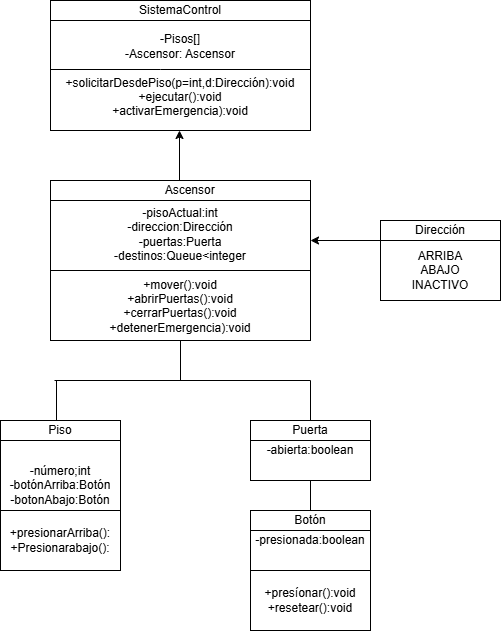

The diagram above was exported from draw.io. Its source (the exported page's mxGraphModel, read from the mxfile embedded in the PNG):
<mxGraphModel dx="1106" dy="597" grid="1" gridSize="10" guides="1" tooltips="1" connect="1" arrows="1" fold="1" page="1" pageScale="1" pageWidth="850" pageHeight="1100" math="0" shadow="0">
  <root>
    <mxCell id="0" />
    <mxCell id="1" parent="0" />
    <mxCell id="4Hc5sLAkpv3nsemsh6lt-1" parent="1" style="rounded=0;whiteSpace=wrap;html=1;" value="-Pisos[]&lt;div&gt;-Ascensor: Ascensor&lt;/div&gt;&lt;div&gt;&lt;br&gt;&lt;/div&gt;&lt;div&gt;+solicitarDesdePiso(p=int,d:Dirección):void&lt;/div&gt;&lt;div&gt;+ejecutar():void&lt;/div&gt;&lt;div&gt;+activarEmergencia):void&lt;/div&gt;" vertex="1">
      <mxGeometry height="110" width="260" x="320" y="100" as="geometry" />
    </mxCell>
    <mxCell id="4Hc5sLAkpv3nsemsh6lt-2" parent="1" style="rounded=0;whiteSpace=wrap;html=1;" value="SistemaControl" vertex="1">
      <mxGeometry height="20" width="260" x="320" y="80" as="geometry" />
    </mxCell>
    <mxCell id="4Hc5sLAkpv3nsemsh6lt-3" edge="1" parent="1" style="endArrow=none;html=1;rounded=0;" value="">
      <mxGeometry height="50" relative="1" width="50" as="geometry">
        <Array as="points">
          <mxPoint x="430" y="149" />
        </Array>
        <mxPoint x="320" y="149" as="sourcePoint" />
        <mxPoint x="580" y="149" as="targetPoint" />
      </mxGeometry>
    </mxCell>
    <mxCell id="4Hc5sLAkpv3nsemsh6lt-4" edge="1" parent="1" style="endArrow=classic;html=1;rounded=0;" value="">
      <mxGeometry height="50" relative="1" width="50" as="geometry">
        <mxPoint x="449" y="260" as="sourcePoint" />
        <mxPoint x="449" y="210" as="targetPoint" />
      </mxGeometry>
    </mxCell>
    <mxCell id="4Hc5sLAkpv3nsemsh6lt-5" parent="1" style="rounded=0;whiteSpace=wrap;html=1;" value="&amp;nbsp; &amp;nbsp; &amp;nbsp; Ascensor" vertex="1">
      <mxGeometry height="20" width="260" x="320" y="260" as="geometry" />
    </mxCell>
    <mxCell id="4Hc5sLAkpv3nsemsh6lt-6" parent="1" style="rounded=0;whiteSpace=wrap;html=1;" value="-pisoActual:int&lt;div&gt;-direccion:Dirección&lt;/div&gt;&lt;div&gt;-puertas:Puerta&lt;/div&gt;&lt;div&gt;-destinos:Queue&amp;lt;integer&lt;/div&gt;&lt;div&gt;&lt;br&gt;&lt;/div&gt;&lt;div&gt;+mover():void&lt;/div&gt;&lt;div&gt;+abrirPuertas():void&lt;/div&gt;&lt;div&gt;+cerrarPuertas():void&lt;/div&gt;&lt;div&gt;+detenerEmergencia):void&lt;/div&gt;" vertex="1">
      <mxGeometry height="140" width="260" x="320" y="280" as="geometry" />
    </mxCell>
    <mxCell id="4Hc5sLAkpv3nsemsh6lt-7" edge="1" parent="1" source="4Hc5sLAkpv3nsemsh6lt-6" style="endArrow=none;html=1;rounded=0;entryX=1;entryY=0.5;entryDx=0;entryDy=0;exitX=0;exitY=0.5;exitDx=0;exitDy=0;" target="4Hc5sLAkpv3nsemsh6lt-6" value="">
      <mxGeometry height="50" relative="1" width="50" as="geometry">
        <mxPoint x="400" y="370" as="sourcePoint" />
        <mxPoint x="450" y="320" as="targetPoint" />
      </mxGeometry>
    </mxCell>
    <mxCell id="4Hc5sLAkpv3nsemsh6lt-8" edge="1" parent="1" style="endArrow=none;html=1;rounded=0;" value="">
      <mxGeometry height="50" relative="1" width="50" as="geometry">
        <mxPoint x="450" y="460" as="sourcePoint" />
        <mxPoint x="450" y="420" as="targetPoint" />
      </mxGeometry>
    </mxCell>
    <mxCell id="4Hc5sLAkpv3nsemsh6lt-9" edge="1" parent="1" style="endArrow=none;html=1;rounded=0;" value="">
      <mxGeometry height="50" relative="1" width="50" as="geometry">
        <mxPoint x="324" y="460" as="sourcePoint" />
        <mxPoint x="580" y="460" as="targetPoint" />
      </mxGeometry>
    </mxCell>
    <mxCell id="4Hc5sLAkpv3nsemsh6lt-10" edge="1" parent="1" style="endArrow=none;html=1;rounded=0;" value="">
      <mxGeometry height="50" relative="1" width="50" as="geometry">
        <mxPoint x="326" y="500" as="sourcePoint" />
        <mxPoint x="326" y="460" as="targetPoint" />
      </mxGeometry>
    </mxCell>
    <mxCell id="4Hc5sLAkpv3nsemsh6lt-11" parent="1" style="rounded=0;whiteSpace=wrap;html=1;" value="-número;int&lt;div&gt;-botónArriba:Botón&lt;/div&gt;&lt;div&gt;-botonAbajo:Botón&lt;/div&gt;" vertex="1">
      <mxGeometry height="130" width="120" x="270" y="500" as="geometry" />
    </mxCell>
    <mxCell id="4Hc5sLAkpv3nsemsh6lt-12" parent="1" style="rounded=0;whiteSpace=wrap;html=1;" value="Piso" vertex="1">
      <mxGeometry height="20" width="120" x="270" y="500" as="geometry" />
    </mxCell>
    <mxCell id="4Hc5sLAkpv3nsemsh6lt-13" edge="1" parent="1" source="4Hc5sLAkpv3nsemsh6lt-11" style="endArrow=none;html=1;rounded=0;entryX=0.992;entryY=0.708;entryDx=0;entryDy=0;exitX=0.008;exitY=0.7;exitDx=0;exitDy=0;exitPerimeter=0;entryPerimeter=0;" target="4Hc5sLAkpv3nsemsh6lt-11" value="">
      <mxGeometry height="50" relative="1" width="50" as="geometry">
        <mxPoint x="270" y="610" as="sourcePoint" />
        <mxPoint x="320" y="560" as="targetPoint" />
      </mxGeometry>
    </mxCell>
    <mxCell id="4Hc5sLAkpv3nsemsh6lt-14" parent="1" style="rounded=0;whiteSpace=wrap;html=1;" value="+presionarArriba():&lt;div&gt;+Presionarabajo():&lt;/div&gt;" vertex="1">
      <mxGeometry height="60" width="120" x="270" y="590" as="geometry" />
    </mxCell>
    <mxCell id="4Hc5sLAkpv3nsemsh6lt-15" parent="1" style="rounded=0;whiteSpace=wrap;html=1;" value="-abierta:boolean" vertex="1">
      <mxGeometry height="60" width="120" x="520" y="500" as="geometry" />
    </mxCell>
    <mxCell id="4Hc5sLAkpv3nsemsh6lt-17" parent="1" style="rounded=0;whiteSpace=wrap;html=1;" value="Puerta" vertex="1">
      <mxGeometry height="20" width="120" x="520" y="500" as="geometry" />
    </mxCell>
    <mxCell id="4Hc5sLAkpv3nsemsh6lt-18" parent="1" style="rounded=0;whiteSpace=wrap;html=1;" value="-presionada:boolean" vertex="1">
      <mxGeometry height="60" width="120" x="520" y="590" as="geometry" />
    </mxCell>
    <mxCell id="4Hc5sLAkpv3nsemsh6lt-19" parent="1" style="rounded=0;whiteSpace=wrap;html=1;" value="Botón" vertex="1">
      <mxGeometry height="20" width="120" x="520" y="590" as="geometry" />
    </mxCell>
    <mxCell id="4Hc5sLAkpv3nsemsh6lt-20" edge="1" parent="1" style="endArrow=classic;html=1;rounded=0;" value="">
      <mxGeometry height="50" relative="1" width="50" as="geometry">
        <mxPoint x="650" y="320" as="sourcePoint" />
        <mxPoint x="580" y="320" as="targetPoint" />
      </mxGeometry>
    </mxCell>
    <mxCell id="4Hc5sLAkpv3nsemsh6lt-21" parent="1" style="rounded=0;whiteSpace=wrap;html=1;" value="Dirección" vertex="1">
      <mxGeometry height="20" width="120" x="650" y="300" as="geometry" />
    </mxCell>
    <mxCell id="4Hc5sLAkpv3nsemsh6lt-22" parent="1" style="rounded=0;whiteSpace=wrap;html=1;" value="ARRIBA&lt;br&gt;ABAJO&lt;br&gt;INACTIVO" vertex="1">
      <mxGeometry height="60" width="120" x="650" y="320" as="geometry" />
    </mxCell>
    <mxCell id="4Hc5sLAkpv3nsemsh6lt-23" parent="1" style="rounded=0;whiteSpace=wrap;html=1;" value="+presíonar():void&lt;div&gt;+resetear():void&lt;/div&gt;" vertex="1">
      <mxGeometry height="60" width="120" x="520" y="650" as="geometry" />
    </mxCell>
    <mxCell id="4Hc5sLAkpv3nsemsh6lt-24" edge="1" parent="1" source="4Hc5sLAkpv3nsemsh6lt-19" style="endArrow=none;html=1;rounded=0;exitX=0.5;exitY=0;exitDx=0;exitDy=0;" value="">
      <mxGeometry height="50" relative="1" width="50" as="geometry">
        <mxPoint x="530" y="610" as="sourcePoint" />
        <mxPoint x="580" y="560" as="targetPoint" />
      </mxGeometry>
    </mxCell>
    <mxCell id="4Hc5sLAkpv3nsemsh6lt-25" edge="1" parent="1" source="4Hc5sLAkpv3nsemsh6lt-17" style="endArrow=none;html=1;rounded=0;exitX=0.5;exitY=0;exitDx=0;exitDy=0;" value="">
      <mxGeometry height="50" relative="1" width="50" as="geometry">
        <mxPoint x="530" y="510" as="sourcePoint" />
        <mxPoint x="580" y="460" as="targetPoint" />
      </mxGeometry>
    </mxCell>
  </root>
</mxGraphModel>